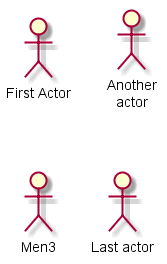

The diagram above was rendered by PlantUML. Its source (embedded in the PNG):
@startuml -->

:First Actor:
:Another\nactor: as Men2  
actor Men3
actor :Last actor: as Men4

@enduml